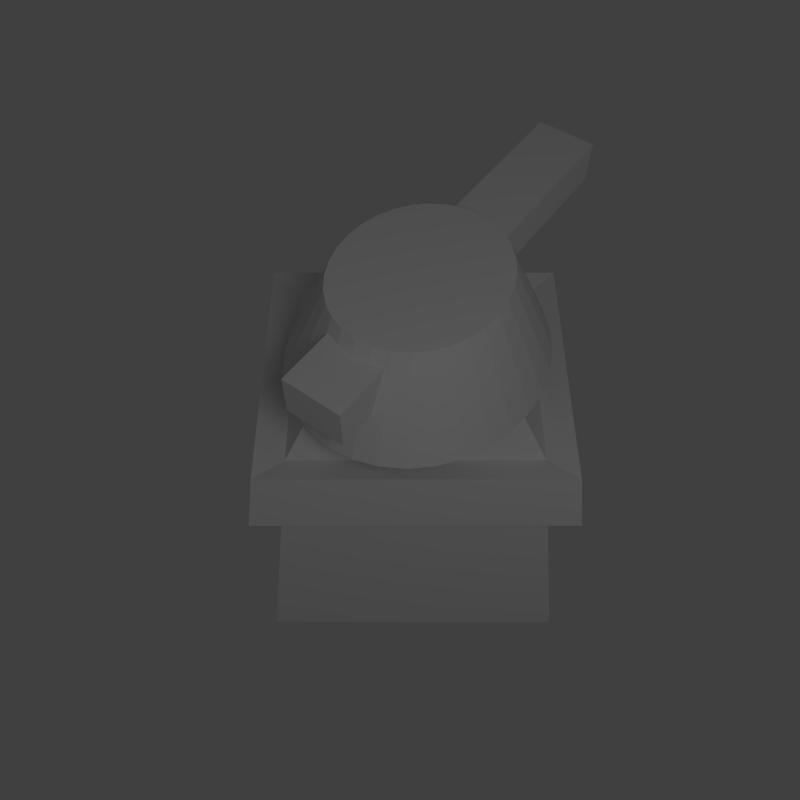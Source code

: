 # Source: tower.1.blend  (saved by Blender 2.63.0; exported with 4.5.12 LTS)
import bpy
from mathutils import Matrix  # noqa: F401  (used for matrix-valued properties, if any)

bpy.ops.wm.read_factory_settings(use_empty=True)
scene = bpy.context.scene
scene.name = 'Scene'

# ---- collections
col_collection_1 = bpy.data.collections.new('Collection 1'); scene.collection.children.link(col_collection_1)

# ---- materials (node trees are filled in below, after node groups)
mat_material_001 = bpy.data.materials.new('Material.001')
mat_material_001.alpha_threshold = 0.0
mat_material_001.use_transparent_shadow = False
mat_material_001.roughness = 0.5
mat_material_001.line_color = (0.0, 0.0, 0.0, 1.0)
mat_material = bpy.data.materials.new('Material')
mat_material.alpha_threshold = 0.0
mat_material.use_transparent_shadow = False
mat_material.roughness = 0.5
mat_material.line_color = (0.0, 0.0, 0.0, 1.0)

# ---- material node trees

# ---- world
world_world = bpy.data.worlds.new('World'); scene.world = world_world
world_world.color = (0.05088, 0.05088, 0.05088)
world_world.use_sun_shadow = False
world_world.sun_shadow_jitter_overblur = 0.0
world_world.cycles.sampling_method = 'MANUAL'
world_world.cycles.sample_map_resolution = 256

# ---- cameras
cam_camera_001 = bpy.data.cameras.new('Camera.001')
cam_camera_001.clip_end = 100.0
cam_camera_001.lens = 35.0
cam_camera_001.sensor_width = 32.0
cam_camera_001.sensor_height = 18.0
cam_camera_001.dof.focus_distance = 0.0
cam_camera_001.dof.aperture_fstop = 128.0

# ---- lights
light_lamp = bpy.data.lights.new('Lamp', 'POINT')
light_lamp.transmission_factor = 0.0
light_lamp.cutoff_distance = 30.0
light_lamp.energy = 100.0
light_lamp.shadow_buffer_clip_start = 1.001
light_lamp.shadow_soft_size = 1.0
light_lamp.shadow_maximum_resolution = 0.006
light_lamp.use_absolute_resolution = True
light_lamp.cycles.use_multiple_importance_sampling = False

# ---- meshes
me_cube_001 = bpy.data.meshes.new('Cube.001')
me_cube_001.from_pydata([(-0.9736, -1.231, -0.3404), (-0.9736, 0.7687, -0.3404), (1.026, 0.7687, -0.3404), (1.026, -1.231, -0.3404), (-0.9736, -1.231, 1.66), (-0.9736, 0.7687, 1.66), (1.026, 0.7687, 1.66), (1.026, -1.231, 1.66), (-0.003294, 0.7061, -2.492), (-0.003294, 0.4775, 2.327), (0.7944, 0.6931, -2.492), (0.5078, 0.4689, 2.327), (1.561, 0.6546, -2.492), (0.9993, 0.4434, 2.327), (2.268, 0.592, -2.492), (1.452, 0.4019, 2.327), (2.888, 0.5078, -2.492), (1.849, 0.3461, 2.327), (3.396, 0.4052, -2.492), (2.175, 0.2782, 2.327), (3.774, 0.2881, -2.492), (2.417, 0.2006, 2.327), (4.007, 0.161, -2.492), (2.566, 0.1164, 2.327), (4.085, 0.02891, -2.492), (2.616, 0.02891, 2.327), (4.007, -0.1032, -2.492), (2.566, -0.05861, 2.327), (3.774, -0.2302, -2.492), (2.417, -0.1428, 2.327), (3.396, -0.3473, -2.492), (2.175, -0.2203, 2.327), (2.888, -0.4499, -2.492), (1.849, -0.2883, 2.327), (2.268, -0.5342, -2.492), (1.452, -0.3441, 2.327), (1.561, -0.5967, -2.492), (0.9993, -0.3856, 2.327), (0.7944, -0.6353, -2.492), (0.5078, -0.4111, 2.327), (-0.003295, -0.6483, -2.492), (-0.003295, -0.4197, 2.327), (-0.8009, -0.6353, -2.492), (-0.5144, -0.4111, 2.327), (-1.568, -0.5967, -2.492), (-1.006, -0.3856, 2.327), (-2.275, -0.5342, -2.492), (-1.459, -0.3441, 2.327), (-2.894, -0.4499, -2.492), (-1.856, -0.2883, 2.327), (-3.403, -0.3473, -2.492), (-2.182, -0.2203, 2.327), (-3.781, -0.2302, -2.492), (-2.424, -0.1428, 2.327), (-4.013, -0.1032, -2.492), (-2.573, -0.05861, 2.327), (-4.092, 0.02891, -2.492), (-2.623, 0.02891, 2.327), (-4.013, 0.161, -2.492), (-2.573, 0.1164, 2.327), (-3.781, 0.2881, -2.492), (-2.424, 0.2006, 2.327), (-3.403, 0.4052, -2.492), (-2.182, 0.2782, 2.327), (-2.894, 0.5078, -2.492), (-1.856, 0.3461, 2.327), (-2.275, 0.592, -2.492), (-1.459, 0.4019, 2.327), (-1.568, 0.6546, -2.492), (-1.006, 0.4434, 2.327), (-0.8009, 0.6931, -2.492), (-0.5144, 0.4689, 2.327)], [], [(4, 5, 1, 0), (5, 6, 2, 1), (6, 7, 3, 2), (7, 4, 0, 3), (0, 1, 2, 3), (7, 6, 5, 4), (8, 9, 11, 10), (10, 11, 13, 12), (12, 13, 15, 14), (14, 15, 17, 16), (16, 17, 19, 18), (18, 19, 21, 20), (20, 21, 23, 22), (22, 23, 25, 24), (24, 25, 27, 26), (26, 27, 29, 28), (28, 29, 31, 30), (30, 31, 33, 32), (32, 33, 35, 34), (34, 35, 37, 36), (36, 37, 39, 38), (38, 39, 41, 40), (40, 41, 43, 42), (42, 43, 45, 44), (44, 45, 47, 46), (46, 47, 49, 48), (48, 49, 51, 50), (50, 51, 53, 52), (52, 53, 55, 54), (54, 55, 57, 56), (56, 57, 59, 58), (58, 59, 61, 60), (60, 61, 63, 62), (62, 63, 65, 64), (64, 65, 67, 66), (66, 67, 69, 68), (11, 9, 71, 69, 67, 65, 63, 61, 59, 57, 55, 53, 51, 49, 47, 45, 43, 41, 39, 37, 35, 33, 31, 29, 27, 25, 23, 21, 19, 17, 15, 13), (70, 71, 9, 8), (68, 69, 71, 70), (8, 10, 12, 14, 16, 18, 20, 22, 24, 26, 28, 30, 32, 34, 36, 38, 40, 42, 44, 46, 48, 50, 52, 54, 56, 58, 60, 62, 64, 66, 68, 70)])
me_cube_001.materials.append(mat_material_001)
me_cube_001.use_remesh_preserve_volume = False
me_cube_001.use_remesh_preserve_attributes = False
me_cube_001.use_mirror_vertex_groups = False
me_cube_001.update()
me_cube = bpy.data.meshes.new('Cube')
me_cube.from_pydata([(1.0, 1.0, -1.0), (1.0, -1.0, -1.0), (-1.0, -1.0, -1.0), (-1.0, 1.0, -1.0), (0.6608, 0.779, 0.7174), (0.6608, -0.779, 0.7174), (-0.6608, -0.779, 0.7174), (-0.6608, 0.779, 0.7174), (0.3641, 0.4559, 1.256), (0.3641, -0.4559, 1.256), (-0.3641, -0.4559, 1.256), (-0.3641, 0.4559, 1.256), (0.7346, 0.8271, 0.3437), (0.7346, -0.8271, 0.3437), (-0.7346, -0.8271, 0.3437), (-0.7346, 0.8271, 0.3437), (-0.8184, 0.9617, 0.7618), (-0.8184, -0.9617, 0.7618), (0.8184, -0.9617, 0.7618), (0.8184, 0.9617, 0.7618), (-0.9099, 1.021, 0.3558), (-0.9099, -1.021, 0.3558), (0.9099, -1.021, 0.3558), (0.9099, 1.021, 0.3558)], [], [(0, 1, 2, 3), (9, 10, 6, 5), (22, 21, 14, 13), (4, 5, 18, 19), (19, 16, 7, 4), (12, 0, 3, 15), (8, 11, 10, 9), (10, 11, 7, 6), (8, 9, 5, 4), (4, 7, 11, 8), (0, 12, 13, 1), (1, 13, 14, 2), (2, 14, 15, 3), (21, 20, 15, 14), (23, 19, 18, 22), (5, 6, 17, 18), (21, 17, 16, 20), (23, 22, 13, 12), (6, 7, 16, 17), (12, 15, 20, 23), (22, 18, 17, 21), (19, 23, 20, 16)])
_uv = me_cube.uv_layers.new(name='UVMap')
_uv.uv.foreach_set('vector', [0.0, 0.001036, 0.3377, 0.0, 0.3387, 0.3377, 0.001036, 0.3387, 0.6719, 0.2873, 0.6723, 0.1643, 0.7746, 0.1145, 0.7739, 0.3377, 0.9801, 0.03044, 0.9811, 0.3377, 0.9482, 0.3082, 0.9475, 0.06013, 0.7968, 0.7063, 0.796, 0.9694, 0.7693, 1.0, 0.7703, 0.6754, 0.6286, 0.6754, 0.6278, 0.9518, 0.597, 0.9251, 0.5977, 0.7019, 0.5695, 0.3832, 0.7958, 0.3377, 0.7968, 0.6754, 0.5703, 0.6313, 0.0, 0.0, 1.0, 0.0, 1.0, 1.0, 0.0, 1.0, 0.57, 0.2835, 0.5695, 0.1295, 0.6711, 0.07463, 0.6719, 0.3377, 0.0004723, 0.5476, 0.0, 0.3936, 0.1016, 0.3387, 0.1024, 0.6018, 0.102, 0.6018, 0.1027, 0.8249, 0.0003771, 0.7752, 0.0, 0.6522, 0.5695, 0.3377, 0.3396, 0.3092, 0.3387, 0.0299, 0.5685, 0.0, 0.3387, 0.6764, 0.1122, 0.6323, 0.1114, 0.3842, 0.3377, 0.3387, 0.5695, 0.6754, 0.3396, 0.6469, 0.3387, 0.3676, 0.5685, 0.3377, 0.94, 0.6825, 0.9389, 0.3377, 0.9686, 0.3704, 0.9695, 0.6497, 0.8679, 0.6825, 0.7978, 0.6727, 0.7968, 0.3479, 0.8668, 0.3377, 0.7693, 0.7021, 0.7686, 0.9252, 0.7377, 0.9518, 0.7385, 0.6754, 0.9389, 0.6825, 0.8689, 0.6727, 0.8679, 0.3479, 0.9378, 0.3377, 0.9989, 0.3377, 1.0, 0.6825, 0.9703, 0.6499, 0.9695, 0.3705, 0.5695, 0.9692, 0.5703, 0.7062, 0.597, 0.6754, 0.596, 1.0, 0.9467, 0.05993, 0.9475, 0.308, 0.9148, 0.3377, 0.9138, 0.03044, 0.8442, 0.3377, 0.7754, 0.3225, 0.7746, 0.04609, 0.8433, 0.03044, 0.8442, 0.04609, 0.9129, 0.03044, 0.9138, 0.3377, 0.8451, 0.3225])
me_cube.materials.append(mat_material)
me_cube.use_remesh_preserve_volume = False
me_cube.use_remesh_preserve_attributes = False
me_cube.use_mirror_vertex_groups = False
me_cube.update()

# ---- objects
ob_camera_001 = bpy.data.objects.new('Camera.001', cam_camera_001)
ob_cube_001 = bpy.data.objects.new('Cube.001', me_cube_001)
ob_cube = bpy.data.objects.new('Cube', me_cube)
ob_lamp = bpy.data.objects.new('Lamp', light_lamp)

# ---- transforms, parenting, visibility, modifiers, constraints
ob_camera_001.location = (3.332, -0.171, 5.479)
ob_camera_001.rotation_euler = (0.6148, -3.765e-07, 1.571)
ob_camera_001.lineart.crease_threshold = 0.0
ob_cube_001.location = (0.0006301, -0.037, 1.677)
ob_cube_001.rotation_euler = (0.0, 0.0, -2.202)
ob_cube_001.scale = (0.1913, 1.28, 0.1378)
ob_cube_001.lineart.crease_threshold = 0.0
ob_cube.location = (-0.03911, -0.07747, 0.3028)
ob_cube.lock_rotations_4d = False
ob_cube.empty_display_type = 'ARROWS'
ob_cube.lineart.crease_threshold = 0.0
ob_lamp.location = (4.076, 1.005, 5.904)
ob_lamp.rotation_euler = (0.6503, 0.05522, 1.866)
ob_lamp.lock_rotations_4d = False
ob_lamp.empty_display_type = 'ARROWS'
ob_lamp.color = (0.0, 0.0, 0.0, 0.0)
ob_lamp.lineart.crease_threshold = 0.0

# ---- collection membership
col_collection_1.objects.link(ob_camera_001)
col_collection_1.objects.link(ob_cube_001)
col_collection_1.objects.link(ob_cube)
col_collection_1.objects.link(ob_lamp)

# ---- scene / render settings (as saved in the file)
scene.camera = ob_camera_001
scene.frame_start = 0; scene.frame_end = 15; scene.frame_set(6)
scene.render.engine = 'BLENDER_EEVEE_NEXT'
scene.render.image_settings.compression = 90
scene.render.resolution_x = 128
scene.render.resolution_y = 128
scene.render.resolution_percentage = 50
scene.render.dither_intensity = 0.0
scene.render.bake_margin = 2
scene.render.bake_bias = 0.0
scene.cycles.use_denoising = False
scene.cycles.samples = 10
scene.cycles.sampling_pattern = 'TABULATED_SOBOL'
scene.cycles.light_sampling_threshold = 0.0
scene.cycles.use_adaptive_sampling = False
scene.cycles.use_light_tree = False
scene.cycles.blur_glossy = 0.0
scene.cycles.volume_bounces = 1
scene.cycles.pixel_filter_type = 'GAUSSIAN'
scene.cycles.sample_clamp_indirect = 0.0
scene.view_settings.view_transform = 'Standard'
bpy.context.view_layer.update()
